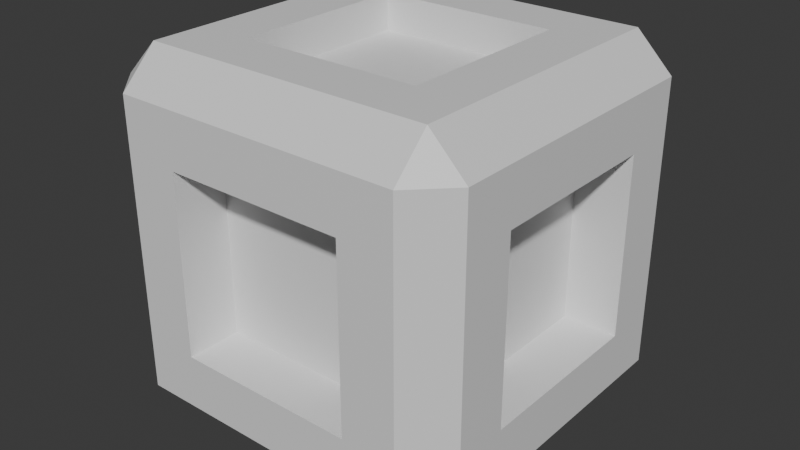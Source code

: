 # Source: rewardCube.blend  (saved by Blender 4.0.36; exported with 4.5.12 LTS)
import bpy
from mathutils import Matrix  # noqa: F401  (used for matrix-valued properties, if any)

bpy.ops.wm.read_factory_settings(use_empty=True)
scene = bpy.context.scene
scene.name = 'Scene'

# ---- collections
col_collection = bpy.data.collections.new('Collection'); scene.collection.children.link(col_collection)
col_backup = bpy.data.collections.new('Backup'); scene.collection.children.link(col_backup)

# ---- materials (node trees are filled in below, after node groups)
mat_material = bpy.data.materials.new('Material')
mat_material.alpha_threshold = 0.0
mat_material.use_transparent_shadow = False
mat_material.roughness = 0.5
mat_material.line_color = (0.0, 0.0, 0.0, 1.0)
mat_material_001 = bpy.data.materials.new('Material.001')
mat_material_001.use_transparent_shadow = False
mat_material_003 = bpy.data.materials.new('Material.003')
mat_material_003.alpha_threshold = 0.0
mat_material_003.use_transparent_shadow = False
mat_material_003.roughness = 0.5
mat_material_003.line_color = (0.0, 0.0, 0.0, 1.0)
mat_material_002 = bpy.data.materials.new('Material.002')
mat_material_002.use_transparent_shadow = False

# ---- material node trees
mat_material.use_nodes = True; mat_material.node_tree.nodes.clear()
_N = mat_material.node_tree.nodes; _L = mat_material.node_tree.links
n0 = _N.new('ShaderNodeOutputMaterial'); n0.name = 'Material Output'; n0.location = (300, 300)
n1 = _N.new('ShaderNodeBsdfPrincipled'); n1.name = 'Principled BSDF'; n1.location = (10, 300)
n1.inputs[3].default_value = 1.45
_L.new(n1.outputs[0], n0.inputs[0])
n0.is_active_output = True
mat_material_001.use_nodes = True; mat_material_001.node_tree.nodes.clear()
_N = mat_material_001.node_tree.nodes; _L = mat_material_001.node_tree.links
n0 = _N.new('ShaderNodeBsdfPrincipled'); n0.name = 'Principled BSDF'; n0.location = (10, 300)
n0.inputs[3].default_value = 1.45
n1 = _N.new('ShaderNodeOutputMaterial'); n1.name = 'Material Output'; n1.location = (300, 300)
_L.new(n0.outputs[0], n1.inputs[0])
n1.is_active_output = True
mat_material_003.use_nodes = True; mat_material_003.node_tree.nodes.clear()
_N = mat_material_003.node_tree.nodes; _L = mat_material_003.node_tree.links
n0 = _N.new('ShaderNodeOutputMaterial'); n0.name = 'Material Output'; n0.location = (300, 300)
n1 = _N.new('ShaderNodeBsdfPrincipled'); n1.name = 'Principled BSDF'; n1.location = (10, 300)
n1.inputs[3].default_value = 1.45
_L.new(n1.outputs[0], n0.inputs[0])
n0.is_active_output = True
mat_material_002.use_nodes = True; mat_material_002.node_tree.nodes.clear()
_N = mat_material_002.node_tree.nodes; _L = mat_material_002.node_tree.links
n0 = _N.new('ShaderNodeBsdfPrincipled'); n0.name = 'Principled BSDF'; n0.location = (10, 300)
n0.inputs[3].default_value = 1.45
n1 = _N.new('ShaderNodeOutputMaterial'); n1.name = 'Material Output'; n1.location = (300, 300)
_L.new(n0.outputs[0], n1.inputs[0])
n1.is_active_output = True

# ---- world
world_world = bpy.data.worlds.new('World'); scene.world = world_world
world_world.use_nodes = True; world_world.node_tree.nodes.clear()
_N = world_world.node_tree.nodes; _L = world_world.node_tree.links
n0 = _N.new('ShaderNodeOutputWorld'); n0.name = 'World Output'; n0.location = (300, 300)
n1 = _N.new('ShaderNodeBackground'); n1.name = 'Background'; n1.location = (10, 300)
n1.inputs[0].default_value = (0.05088, 0.05088, 0.05088, 1.0)
_L.new(n1.outputs[0], n0.inputs[0])
n0.is_active_output = True
world_world.color = (0.05088, 0.05088, 0.05088)
world_world.use_sun_shadow = False
world_world.sun_shadow_jitter_overblur = 0.0

# ---- meshes
me_cube = bpy.data.meshes.new('Cube')
me_cube.from_pydata([(1.0, -0.5, 0.0), (0.5, -1.0, 0.5), (0.5, 0.0, 1.0), (0.5, -1.0, 0.0), (0.5, -0.5, 1.0), (1.0, 0.0, 0.5), (1.0, -0.5, 0.5), (0.0, -0.5, 1.0), (0.0, -1.0, 0.5), (0.8, -0.8, 1.0), (0.8, -1.0, 0.8), (1.0, -0.8, 0.8), (0.8, -1.0, 0.5), (1.0, -0.8, 0.5), (0.0, -1.0, 0.8), (0.0, -0.8, 1.0), (1.0, -0.8, 0.0), (0.8, -1.0, 0.0), (0.5, -1.0, 0.8), (0.5, -0.8, 1.0), (0.8, 0.0, 1.0), (1.0, 0.0, 0.8), (1.0, -0.5, 0.8), (0.8, -0.5, 1.0), (0.7, 0.0, 0.0), (0.7, -0.5, 0.0), (0.7, -0.5, 0.5), (0.7, 0.0, 0.5), (0.0, -0.7, 0.5), (0.0, -0.7, 0.0), (0.5, -0.7, 0.0), (0.5, -0.7, 0.5), (0.5, 0.0, 0.8), (0.5, -0.5, 0.8), (0.0, 0.0, 0.8), (0.0, -0.5, 0.8), (-1.0, -0.5, 0.0), (-0.5, -1.0, 0.5), (-0.5, 0.0, 1.0), (-0.5, -1.0, 0.0), (-0.5, -0.5, 1.0), (-1.0, 0.0, 0.5), (-1.0, -0.5, 0.5), (-0.8, -0.8, 1.0), (-0.8, -1.0, 0.8), (-1.0, -0.8, 0.8), (-0.8, -1.0, 0.5), (-1.0, -0.8, 0.5), (-1.0, -0.8, 0.0), (-0.8, -1.0, 0.0), (-0.5, -1.0, 0.8), (-0.5, -0.8, 1.0), (-0.8, 0.0, 1.0), (-1.0, 0.0, 0.8), (-1.0, -0.5, 0.8), (-0.8, -0.5, 1.0), (-0.7, 0.0, 0.0), (-0.7, -0.5, 0.0), (-0.7, -0.5, 0.5), (-0.7, 0.0, 0.5), (-0.5, -0.7, 0.0), (-0.5, -0.7, 0.5), (-0.5, 0.0, 0.8), (-0.5, -0.5, 0.8), (1.0, 0.5, 0.0), (0.5, 1.0, 0.5), (0.5, 1.0, 0.0), (0.5, 0.5, 1.0), (1.0, 0.5, 0.5), (0.0, 0.5, 1.0), (0.0, 1.0, 0.5), (0.8, 0.8, 1.0), (0.8, 1.0, 0.8), (1.0, 0.8, 0.8), (0.8, 1.0, 0.5), (1.0, 0.8, 0.5), (0.0, 1.0, 0.8), (0.0, 0.8, 1.0), (1.0, 0.8, 0.0), (0.8, 1.0, 0.0), (0.5, 1.0, 0.8), (0.5, 0.8, 1.0), (1.0, 0.5, 0.8), (0.8, 0.5, 1.0), (0.7, 0.5, 0.0), (0.7, 0.5, 0.5), (0.0, 0.7, 0.5), (0.0, 0.7, 0.0), (0.5, 0.7, 0.0), (0.5, 0.7, 0.5), (0.5, 0.5, 0.8), (0.0, 0.5, 0.8), (-1.0, 0.5, 0.0), (-0.5, 1.0, 0.5), (-0.5, 1.0, 0.0), (-0.5, 0.5, 1.0), (-1.0, 0.5, 0.5), (-0.8, 0.8, 1.0), (-0.8, 1.0, 0.8), (-1.0, 0.8, 0.8), (-0.8, 1.0, 0.5), (-1.0, 0.8, 0.5), (-1.0, 0.8, 0.0), (-0.8, 1.0, 0.0), (-0.5, 1.0, 0.8), (-0.5, 0.8, 1.0), (-1.0, 0.5, 0.8), (-0.8, 0.5, 1.0), (-0.7, 0.5, 0.0), (-0.7, 0.5, 0.5), (-0.5, 0.7, 0.0), (-0.5, 0.7, 0.5), (-0.5, 0.5, 0.8), (0.5, -1.0, -0.5), (0.5, 0.0, -1.0), (0.5, -0.5, -1.0), (1.0, 0.0, -0.5), (1.0, -0.5, -0.5), (0.0, -0.5, -1.0), (0.0, -1.0, -0.5), (0.8, -0.8, -1.0), (0.8, -1.0, -0.8), (1.0, -0.8, -0.8), (0.8, -1.0, -0.5), (1.0, -0.8, -0.5), (0.0, -1.0, -0.8), (0.0, -0.8, -1.0), (0.5, -1.0, -0.8), (0.5, -0.8, -1.0), (0.8, 0.0, -1.0), (1.0, 0.0, -0.8), (1.0, -0.5, -0.8), (0.8, -0.5, -1.0), (0.7, -0.5, -0.5), (0.7, 0.0, -0.5), (0.0, -0.7, -0.5), (0.5, -0.7, -0.5), (0.5, 0.0, -0.8), (0.5, -0.5, -0.8), (0.0, 0.0, -0.8), (0.0, -0.5, -0.8), (-0.5, -1.0, -0.5), (-0.5, 0.0, -1.0), (-0.5, -0.5, -1.0), (-1.0, 0.0, -0.5), (-1.0, -0.5, -0.5), (-0.8, -0.8, -1.0), (-0.8, -1.0, -0.8), (-1.0, -0.8, -0.8), (-0.8, -1.0, -0.5), (-1.0, -0.8, -0.5), (-0.5, -1.0, -0.8), (-0.5, -0.8, -1.0), (-0.8, 0.0, -1.0), (-1.0, 0.0, -0.8), (-1.0, -0.5, -0.8), (-0.8, -0.5, -1.0), (-0.7, -0.5, -0.5), (-0.7, 0.0, -0.5), (-0.5, -0.7, -0.5), (-0.5, 0.0, -0.8), (-0.5, -0.5, -0.8), (0.5, 1.0, -0.5), (0.5, 0.5, -1.0), (1.0, 0.5, -0.5), (0.0, 0.5, -1.0), (0.0, 1.0, -0.5), (0.8, 0.8, -1.0), (0.8, 1.0, -0.8), (1.0, 0.8, -0.8), (0.8, 1.0, -0.5), (1.0, 0.8, -0.5), (0.0, 1.0, -0.8), (0.0, 0.8, -1.0), (0.5, 1.0, -0.8), (0.5, 0.8, -1.0), (1.0, 0.5, -0.8), (0.8, 0.5, -1.0), (0.7, 0.5, -0.5), (0.0, 0.7, -0.5), (0.5, 0.7, -0.5), (0.5, 0.5, -0.8), (0.0, 0.5, -0.8), (-0.5, 1.0, -0.5), (-0.5, 0.5, -1.0), (-1.0, 0.5, -0.5), (-0.8, 0.8, -1.0), (-0.8, 1.0, -0.8), (-1.0, 0.8, -0.8), (-0.8, 1.0, -0.5), (-1.0, 0.8, -0.5), (-0.5, 1.0, -0.8), (-0.5, 0.8, -1.0), (-1.0, 0.5, -0.8), (-0.8, 0.5, -1.0), (-0.7, 0.5, -0.5), (-0.5, 0.7, -0.5), (-0.5, 0.5, -0.8)], [], [(17, 12, 1, 3), (7, 4, 33, 35), (12, 10, 18, 1), (1, 18, 14, 8), (4, 7, 15, 19), (5, 21, 22, 6), (20, 2, 4, 23), (1, 8, 28, 31), (0, 6, 13, 16), (23, 4, 19, 9), (9, 10, 11), (23, 9, 11, 22), (10, 12, 13, 11), (19, 15, 14, 18), (12, 17, 16, 13), (9, 19, 18, 10), (20, 23, 22, 21), (6, 22, 11, 13), (24, 27, 26, 25), (5, 6, 26, 27), (6, 0, 25, 26), (30, 31, 28, 29), (3, 1, 31, 30), (32, 34, 35, 33), (4, 2, 32, 33), (49, 39, 37, 46), (7, 35, 63, 40), (46, 37, 50, 44), (37, 8, 14, 50), (40, 51, 15, 7), (41, 42, 54, 53), (52, 55, 40, 38), (37, 61, 28, 8), (36, 48, 47, 42), (55, 43, 51, 40), (43, 45, 44), (55, 54, 45, 43), (44, 45, 47, 46), (51, 50, 14, 15), (46, 47, 48, 49), (43, 44, 50, 51), (52, 53, 54, 55), (42, 47, 45, 54), (56, 57, 58, 59), (41, 59, 58, 42), (42, 58, 57, 36), (60, 29, 28, 61), (39, 60, 61, 37), (62, 63, 35, 34), (40, 63, 62, 38), (79, 66, 65, 74), (69, 91, 90, 67), (74, 65, 80, 72), (65, 70, 76, 80), (67, 81, 77, 69), (5, 68, 82, 21), (20, 83, 67, 2), (65, 89, 86, 70), (64, 78, 75, 68), (83, 71, 81, 67), (71, 73, 72), (83, 82, 73, 71), (72, 73, 75, 74), (81, 80, 76, 77), (74, 75, 78, 79), (71, 72, 80, 81), (20, 21, 82, 83), (68, 75, 73, 82), (24, 84, 85, 27), (5, 27, 85, 68), (68, 85, 84, 64), (88, 87, 86, 89), (66, 88, 89, 65), (32, 90, 91, 34), (67, 90, 32, 2), (103, 100, 93, 94), (69, 95, 112, 91), (100, 98, 104, 93), (93, 104, 76, 70), (95, 69, 77, 105), (41, 53, 106, 96), (52, 38, 95, 107), (93, 70, 86, 111), (92, 96, 101, 102), (107, 95, 105, 97), (97, 98, 99), (107, 97, 99, 106), (98, 100, 101, 99), (105, 77, 76, 104), (100, 103, 102, 101), (97, 105, 104, 98), (52, 107, 106, 53), (96, 106, 99, 101), (56, 59, 109, 108), (41, 96, 109, 59), (96, 92, 108, 109), (110, 111, 86, 87), (94, 93, 111, 110), (62, 34, 91, 112), (95, 38, 62, 112), (17, 3, 113, 123), (118, 140, 138, 115), (123, 113, 127, 121), (113, 119, 125, 127), (115, 128, 126, 118), (116, 117, 131, 130), (129, 132, 115, 114), (113, 136, 135, 119), (0, 16, 124, 117), (132, 120, 128, 115), (120, 122, 121), (132, 131, 122, 120), (121, 122, 124, 123), (128, 127, 125, 126), (123, 124, 16, 17), (120, 121, 127, 128), (129, 130, 131, 132), (117, 124, 122, 131), (24, 25, 133, 134), (116, 134, 133, 117), (117, 133, 25, 0), (30, 29, 135, 136), (3, 30, 136, 113), (137, 138, 140, 139), (115, 138, 137, 114), (49, 149, 141, 39), (118, 143, 161, 140), (149, 147, 151, 141), (141, 151, 125, 119), (143, 118, 126, 152), (144, 154, 155, 145), (153, 142, 143, 156), (141, 119, 135, 159), (36, 145, 150, 48), (156, 143, 152, 146), (146, 147, 148), (156, 146, 148, 155), (147, 149, 150, 148), (152, 126, 125, 151), (149, 49, 48, 150), (146, 152, 151, 147), (153, 156, 155, 154), (145, 155, 148, 150), (56, 158, 157, 57), (144, 145, 157, 158), (145, 36, 57, 157), (60, 159, 135, 29), (39, 141, 159, 60), (160, 139, 140, 161), (143, 142, 160, 161), (79, 170, 162, 66), (165, 163, 181, 182), (170, 168, 174, 162), (162, 174, 172, 166), (163, 165, 173, 175), (116, 130, 176, 164), (129, 114, 163, 177), (162, 166, 179, 180), (64, 164, 171, 78), (177, 163, 175, 167), (167, 168, 169), (177, 167, 169, 176), (168, 170, 171, 169), (175, 173, 172, 174), (170, 79, 78, 171), (167, 175, 174, 168), (129, 177, 176, 130), (164, 176, 169, 171), (24, 134, 178, 84), (116, 164, 178, 134), (164, 64, 84, 178), (88, 180, 179, 87), (66, 162, 180, 88), (137, 139, 182, 181), (163, 114, 137, 181), (103, 94, 183, 189), (165, 182, 197, 184), (189, 183, 191, 187), (183, 166, 172, 191), (184, 192, 173, 165), (144, 185, 193, 154), (153, 194, 184, 142), (183, 196, 179, 166), (92, 102, 190, 185), (194, 186, 192, 184), (186, 188, 187), (194, 193, 188, 186), (187, 188, 190, 189), (192, 191, 172, 173), (189, 190, 102, 103), (186, 187, 191, 192), (153, 154, 193, 194), (185, 190, 188, 193), (56, 108, 195, 158), (144, 158, 195, 185), (185, 195, 108, 92), (110, 87, 179, 196), (94, 110, 196, 183), (160, 197, 182, 139), (184, 197, 160, 142)])
me_cube.polygons.foreach_set('material_index', [0, 0, 0, 0, 0, 0, 0, 0, 0, 0, 0, 0, 0, 0, 0, 0, 0, 0, 1, 0, 0, 1, 0, 1, 0, 0, 0, 0, 0, 0, 0, 0, 0, 0, 0, 0, 0, 0, 0, 0, 0, 0, 0, 1, 0, 0, 1, 0, 1, 0, 0, 0, 0, 0, 0, 0, 0, 0, 0, 0, 0, 0, 0, 0, 0, 0, 0, 0, 1, 0, 0, 1, 0, 1, 0, 0, 0, 0, 0, 0, 0, 0, 0, 0, 0, 0, 0, 0, 0, 0, 0, 0, 0, 1, 0, 0, 1, 0, 1, 0, 0, 0, 0, 0, 0, 0, 0, 0, 0, 0, 0, 0, 0, 0, 0, 0, 0, 0, 1, 0, 0, 1, 0, 1, 0, 0, 0, 0, 0, 0, 0, 0, 0, 0, 0, 0, 0, 0, 0, 0, 0, 0, 0, 1, 0, 0, 1, 0, 1, 0, 0, 0, 0, 0, 0, 0, 0, 0, 0, 0, 0, 0, 0, 0, 0, 0, 0, 0, 1, 0, 0, 1, 0, 1, 0, 0, 0, 0, 0, 0, 0, 0, 0, 0, 0, 0, 0, 0, 0, 0, 0, 0, 0, 1, 0, 0, 1, 0, 1, 0])
_uv = me_cube.uv_layers.new(name='UVMap')
_uv.uv.foreach_set('vector', [0.8186, 0.5147, 0.8178, 0.5865, 0.7749, 0.5857, 0.7758, 0.5145, 0.3024, 0.7414, 0.395, 0.7417, 0.3796, 0.7705, 0.3107, 0.7726, 0.8178, 0.5865, 0.817, 0.6296, 0.7739, 0.6286, 0.7749, 0.5857, 0.7749, 0.5857, 0.7739, 0.6286, 0.7027, 0.6264, 0.7042, 0.5841, 0.3658, 0.07164, 0.3065, 0.1306, 0.2708, 0.09534, 0.3303, 0.0359, 0.7032, 0.2608, 0.7062, 0.3022, 0.6322, 0.3088, 0.6273, 0.261, 0.4607, 0.09611, 0.4247, 0.1313, 0.3658, 0.07164, 0.4016, 0.03618, 0.22, 0.927, 0.1391, 0.9886, 0.1252, 0.9292, 0.1763, 0.9067, 0.5985, 0.1791, 0.6273, 0.261, 0.5763, 0.2682, 0.555, 0.1825, 0.4016, 0.03618, 0.3658, 0.07164, 0.3303, 0.0359, 0.3661, 0.0003395, 0.8391, 0.6507, 0.8193, 0.6166, 0.8588, 0.6166, 0.6369, 0.352, 0.5911, 0.3585, 0.5847, 0.3157, 0.6322, 0.3088, 0.8193, 0.6166, 0.8193, 0.5747, 0.8588, 0.5747, 0.8588, 0.6166, 0.7728, 0.6691, 0.7009, 0.6669, 0.7027, 0.6264, 0.7739, 0.6286, 0.8193, 0.5747, 0.8193, 0.5049, 0.8588, 0.5049, 0.8588, 0.5747, 0.8159, 0.6702, 0.7728, 0.6691, 0.7739, 0.6286, 0.817, 0.6296, 0.7097, 0.3444, 0.6369, 0.352, 0.6322, 0.3088, 0.7062, 0.3022, 0.6273, 0.261, 0.6322, 0.3088, 0.5847, 0.3157, 0.5763, 0.2682, 0.8349, 0.9188, 0.8349, 0.9886, 0.7651, 0.9886, 0.7651, 0.9188, 0.7032, 0.2608, 0.6273, 0.261, 0.6559, 0.224, 0.7009, 0.2232, 0.6273, 0.261, 0.5985, 0.1791, 0.6444, 0.1755, 0.6559, 0.224, 0.1763, 0.8495, 0.1763, 0.9067, 0.1252, 0.9292, 0.1102, 0.865, 0.22, 0.8393, 0.22, 0.927, 0.1763, 0.9067, 0.1763, 0.8495, 0.9292, 0.4993, 0.8595, 0.4993, 0.8595, 0.4296, 0.9292, 0.4296, 0.395, 0.7417, 0.4239, 0.8189, 0.3899, 0.8252, 0.3796, 0.7705, 0.594, 0.5134, 0.6354, 0.5137, 0.6348, 0.5819, 0.5941, 0.5814, 0.3024, 0.7414, 0.3107, 0.7726, 0.2537, 0.8061, 0.2268, 0.7873, 0.5941, 0.5814, 0.6348, 0.5819, 0.6333, 0.6227, 0.5958, 0.6193, 0.6348, 0.5819, 0.7042, 0.5841, 0.7027, 0.6264, 0.6333, 0.6227, 0.2484, 0.1899, 0.2122, 0.1554, 0.2708, 0.09534, 0.3065, 0.1306, 0.2132, 0.3455, 0.1531, 0.2973, 0.1839, 0.2601, 0.2429, 0.3117, 0.2732, 0.2807, 0.2146, 0.2258, 0.2484, 0.1899, 0.3071, 0.2466, 0.03923, 0.9692, 0.06937, 0.9317, 0.1252, 0.9292, 0.1391, 0.9886, 0.1072, 0.3622, 0.0641, 0.3367, 0.1139, 0.267, 0.1531, 0.2973, 0.2146, 0.2258, 0.1777, 0.1922, 0.2122, 0.1554, 0.2484, 0.1899, 0.5863, 0.6549, 0.559, 0.6246, 0.5958, 0.6193, 0.2146, 0.2258, 0.1839, 0.2601, 0.1462, 0.228, 0.1777, 0.1922, 0.5958, 0.6193, 0.559, 0.6246, 0.5558, 0.5832, 0.5941, 0.5814, 0.6289, 0.6623, 0.6333, 0.6227, 0.7027, 0.6264, 0.7009, 0.6669, 0.5941, 0.5814, 0.5558, 0.5832, 0.555, 0.5132, 0.594, 0.5134, 0.5863, 0.6549, 0.5958, 0.6193, 0.6333, 0.6227, 0.6289, 0.6623, 0.2732, 0.2807, 0.2429, 0.3117, 0.1839, 0.2601, 0.2146, 0.2258, 0.1531, 0.2973, 0.1139, 0.267, 0.1462, 0.228, 0.1839, 0.2601, 0.9451, 0.2117, 0.9451, 0.2814, 0.8753, 0.2814, 0.8753, 0.2117, 0.7644, 0.7871, 0.7197, 0.7905, 0.7162, 0.7402, 0.7536, 0.7077, 0.7536, 0.7077, 0.7162, 0.7402, 0.6537, 0.738, 0.6445, 0.6709, 0.044, 0.8805, 0.1102, 0.865, 0.1252, 0.9292, 0.06937, 0.9317, 0.0003395, 0.8907, 0.044, 0.8805, 0.06937, 0.9317, 0.03923, 0.9692, 0.9292, 0.5698, 0.8595, 0.5698, 0.8595, 0.5, 0.9292, 0.5, 0.2268, 0.7873, 0.2537, 0.8061, 0.259, 0.8648, 0.2207, 0.8758, 0.3982, 0.6772, 0.3749, 0.6341, 0.4434, 0.5902, 0.4717, 0.6325, 0.3547, 0.9438, 0.3442, 0.9154, 0.399, 0.8808, 0.4239, 0.8971, 0.4717, 0.6325, 0.4434, 0.5902, 0.4843, 0.5606, 0.5147, 0.6025, 0.4434, 0.5902, 0.3969, 0.5261, 0.4324, 0.4953, 0.4843, 0.5606, 0.4831, 0.1915, 0.518, 0.2278, 0.4572, 0.2858, 0.4229, 0.2494, 0.7032, 0.2608, 0.776, 0.2516, 0.779, 0.297, 0.7062, 0.3022, 0.4607, 0.09611, 0.5193, 0.1564, 0.4831, 0.1915, 0.4247, 0.1313, 0.804, 0.8988, 0.8341, 0.8613, 0.8899, 0.8587, 0.9038, 0.9182, 0.7879, 0.1698, 0.8268, 0.1669, 0.825, 0.2488, 0.776, 0.2516, 0.5193, 0.1564, 0.5543, 0.1928, 0.518, 0.2278, 0.4831, 0.1915, 0.8312, 0.3355, 0.8239, 0.2936, 0.8659, 0.303, 0.7834, 0.3399, 0.779, 0.297, 0.8239, 0.2936, 0.8312, 0.3355, 0.8659, 0.303, 0.8239, 0.2936, 0.825, 0.2488, 0.8729, 0.2517, 0.5231, 0.531, 0.4843, 0.5606, 0.4324, 0.4953, 0.4687, 0.4625, 0.8729, 0.2517, 0.825, 0.2488, 0.8268, 0.1669, 0.8746, 0.1634, 0.5543, 0.573, 0.5147, 0.6025, 0.4843, 0.5606, 0.5231, 0.531, 0.7097, 0.3444, 0.7062, 0.3022, 0.779, 0.297, 0.7834, 0.3399, 0.776, 0.2516, 0.825, 0.2488, 0.8239, 0.2936, 0.779, 0.297, 0.8753, 0.2821, 0.9451, 0.2821, 0.9451, 0.3519, 0.8753, 0.3519, 0.7032, 0.2608, 0.7009, 0.2232, 0.7449, 0.2214, 0.776, 0.2516, 0.776, 0.2516, 0.7449, 0.2214, 0.7447, 0.1734, 0.7879, 0.1698, 0.8088, 0.81, 0.8749, 0.7945, 0.8899, 0.8587, 0.8341, 0.8613, 0.7651, 0.8202, 0.8088, 0.81, 0.8341, 0.8613, 0.804, 0.8988, 0.9451, 0.211, 0.8753, 0.211, 0.8753, 0.1412, 0.9451, 0.1412, 0.4239, 0.8971, 0.399, 0.8808, 0.3899, 0.8252, 0.4239, 0.8189, 0.2745, 0.4867, 0.3183, 0.4437, 0.3471, 0.4713, 0.2989, 0.5145, 0.3547, 0.9438, 0.271, 0.9534, 0.2839, 0.9228, 0.3442, 0.9154, 0.3183, 0.4437, 0.344, 0.4162, 0.3767, 0.4397, 0.3471, 0.4713, 0.3471, 0.4713, 0.3767, 0.4397, 0.4324, 0.4953, 0.3969, 0.5261, 0.3628, 0.3055, 0.4229, 0.2494, 0.4572, 0.2858, 0.3957, 0.3427, 0.2132, 0.3455, 0.2429, 0.3117, 0.2947, 0.3634, 0.2655, 0.3919, 0.2732, 0.2807, 0.3071, 0.2466, 0.3628, 0.3055, 0.3269, 0.3369, 0.9847, 0.8565, 0.9038, 0.9182, 0.8899, 0.8587, 0.9411, 0.8363, 0.2232, 0.44, 0.2655, 0.3919, 0.2927, 0.4189, 0.2506, 0.4632, 0.3269, 0.3369, 0.3628, 0.3055, 0.3957, 0.3427, 0.3572, 0.3756, 0.3572, 0.3756, 0.344, 0.4162, 0.319, 0.3943, 0.3269, 0.3369, 0.3572, 0.3756, 0.319, 0.3943, 0.2947, 0.3634, 0.344, 0.4162, 0.3183, 0.4437, 0.2927, 0.4189, 0.319, 0.3943, 0.4044, 0.4014, 0.4687, 0.4625, 0.4324, 0.4953, 0.3767, 0.4397, 0.3183, 0.4437, 0.2745, 0.4867, 0.2506, 0.4632, 0.2927, 0.4189, 0.3572, 0.3756, 0.4044, 0.4014, 0.3767, 0.4397, 0.344, 0.4162, 0.2732, 0.2807, 0.3269, 0.3369, 0.2947, 0.3634, 0.2429, 0.3117, 0.2655, 0.3919, 0.2947, 0.3634, 0.319, 0.3943, 0.2927, 0.4189, 0.8355, 0.9886, 0.8355, 0.9188, 0.9053, 0.9188, 0.9053, 0.9886, 0.7644, 0.7871, 0.7644, 0.8651, 0.7221, 0.8419, 0.7197, 0.7905, 0.7644, 0.8651, 0.6749, 0.9304, 0.6658, 0.8634, 0.7221, 0.8419, 0.9411, 0.7791, 0.9411, 0.8363, 0.8899, 0.8587, 0.8749, 0.7945, 0.9847, 0.7688, 0.9847, 0.8565, 0.9411, 0.8363, 0.9411, 0.7791, 0.4246, 0.8118, 0.4944, 0.8118, 0.4944, 0.8816, 0.4246, 0.8816, 0.271, 0.9534, 0.2207, 0.8758, 0.259, 0.8648, 0.2839, 0.9228, 0.8186, 0.5147, 0.7758, 0.5145, 0.7757, 0.4432, 0.8186, 0.443, 0.04217, 0.624, 0.06309, 0.6241, 0.06427, 0.6693, 0.04362, 0.6856, 0.8186, 0.443, 0.7757, 0.4432, 0.7752, 0.4003, 0.8183, 0.3998, 0.7757, 0.4432, 0.705, 0.444, 0.704, 0.4017, 0.7752, 0.4003, 0.04362, 0.6856, 0.004347, 0.686, 0.003117, 0.6244, 0.04217, 0.624, 0.6885, 0.08737, 0.6135, 0.09274, 0.6135, 0.04564, 0.6879, 0.04577, 0.1038, 0.7404, 0.03643, 0.7257, 0.04362, 0.6856, 0.1071, 0.7007, 0.1811, 0.7607, 0.1509, 0.7982, 0.09515, 0.8008, 0.08124, 0.7414, 0.5985, 0.1791, 0.555, 0.1825, 0.5623, 0.09252, 0.6135, 0.09274, 0.03643, 0.7257, 0.001482, 0.7216, 0.004347, 0.686, 0.04362, 0.6856, 0.8391, 0.3591, 0.8588, 0.3933, 0.8193, 0.3933, 0.6141, 0.002254, 0.6135, 0.04564, 0.5654, 0.0439, 0.5674, 0.0003395, 0.8193, 0.3933, 0.8588, 0.3933, 0.8588, 0.4352, 0.8193, 0.4352, 0.7746, 0.3598, 0.7752, 0.4003, 0.704, 0.4017, 0.7026, 0.3611, 0.8193, 0.4352, 0.8588, 0.4352, 0.8588, 0.5049, 0.8193, 0.5049, 0.8177, 0.3591, 0.8183, 0.3998, 0.7752, 0.4003, 0.7746, 0.3598, 0.6875, 0.003451, 0.6879, 0.04577, 0.6135, 0.04564, 0.6141, 0.002254, 0.6135, 0.09274, 0.5623, 0.09252, 0.5654, 0.0439, 0.6135, 0.04564, 0.4944, 0.8822, 0.4944, 0.952, 0.4246, 0.952, 0.4246, 0.8822, 0.6885, 0.08737, 0.6892, 0.1251, 0.6452, 0.1255, 0.6135, 0.09274, 0.6135, 0.09274, 0.6452, 0.1255, 0.6444, 0.1755, 0.5985, 0.1791, 0.1763, 0.8495, 0.1102, 0.865, 0.09515, 0.8008, 0.1509, 0.7982, 0.22, 0.8393, 0.1763, 0.8495, 0.1509, 0.7982, 0.1811, 0.7607, 0.8753, 0.07078, 0.9451, 0.07078, 0.9451, 0.1405, 0.8753, 0.1405, 0.04362, 0.6856, 0.06427, 0.6693, 0.1091, 0.6738, 0.1071, 0.7007, 0.594, 0.5134, 0.5949, 0.4454, 0.6356, 0.4454, 0.6354, 0.5137, 0.04217, 0.624, 0.04349, 0.5615, 0.06298, 0.5808, 0.06309, 0.6241, 0.5949, 0.4454, 0.597, 0.4075, 0.6345, 0.4046, 0.6356, 0.4454, 0.6356, 0.4454, 0.6345, 0.4046, 0.704, 0.4017, 0.705, 0.444, 0.04349, 0.5615, 0.04217, 0.624, 0.003117, 0.6244, 0.0003395, 0.5562, 0.1374, 0.4592, 0.1229, 0.4934, 0.05733, 0.4751, 0.07195, 0.4323, 0.1146, 0.5258, 0.1088, 0.5574, 0.04349, 0.5615, 0.04753, 0.5161, 0.0003395, 0.803, 0.08124, 0.7414, 0.09515, 0.8008, 0.04399, 0.8232, 0.1072, 0.3622, 0.07195, 0.4323, 0.02676, 0.4149, 0.0641, 0.3367, 0.04753, 0.5161, 0.04349, 0.5615, 0.0003395, 0.5562, 0.003172, 0.5089, 0.5879, 0.3719, 0.597, 0.4075, 0.5603, 0.4019, 0.04753, 0.5161, 0.003172, 0.5089, 0.01225, 0.4634, 0.05733, 0.4751, 0.597, 0.4075, 0.5949, 0.4454, 0.5566, 0.4433, 0.5603, 0.4019, 0.6306, 0.365, 0.7026, 0.3611, 0.704, 0.4017, 0.6345, 0.4046, 0.5949, 0.4454, 0.594, 0.5134, 0.555, 0.5132, 0.5566, 0.4433, 0.5879, 0.3719, 0.6306, 0.365, 0.6345, 0.4046, 0.597, 0.4075, 0.1146, 0.5258, 0.04753, 0.5161, 0.05733, 0.4751, 0.1229, 0.4934, 0.07195, 0.4323, 0.05733, 0.4751, 0.01225, 0.4634, 0.02676, 0.4149, 0.9757, 0.9188, 0.9757, 0.9886, 0.906, 0.9886, 0.906, 0.9188, 0.555, 0.8142, 0.555, 0.7362, 0.5973, 0.7594, 0.5997, 0.8109, 0.555, 0.7362, 0.6445, 0.6709, 0.6537, 0.738, 0.5973, 0.7594, 0.044, 0.8805, 0.04399, 0.8232, 0.09515, 0.8008, 0.1102, 0.865, 0.0003395, 0.8907, 0.0003395, 0.803, 0.04399, 0.8232, 0.044, 0.8805, 0.9292, 0.4289, 0.8595, 0.4289, 0.8595, 0.3591, 0.9292, 0.3591, 0.04349, 0.5615, 0.1088, 0.5574, 0.1064, 0.5813, 0.06298, 0.5808, 0.3982, 0.6772, 0.3215, 0.7129, 0.3042, 0.6677, 0.3749, 0.6341, 0.1756, 0.6295, 0.1743, 0.6949, 0.1529, 0.6772, 0.1583, 0.6309, 0.3215, 0.7129, 0.2733, 0.7286, 0.261, 0.6823, 0.3042, 0.6677, 0.3042, 0.6677, 0.261, 0.6823, 0.2424, 0.6155, 0.2787, 0.6025, 0.1743, 0.6949, 0.1756, 0.6295, 0.2095, 0.6244, 0.2198, 0.6916, 0.6885, 0.08737, 0.6879, 0.04577, 0.7609, 0.04436, 0.7628, 0.09093, 0.1038, 0.7404, 0.1071, 0.7007, 0.1743, 0.6949, 0.18, 0.7407, 0.7651, 0.7325, 0.846, 0.6709, 0.8599, 0.7304, 0.8088, 0.7528, 0.7879, 0.1698, 0.7628, 0.09093, 0.8127, 0.08688, 0.8268, 0.1669, 0.18, 0.7407, 0.1743, 0.6949, 0.2198, 0.6916, 0.2267, 0.7367, 0.8082, 0.0003395, 0.8461, 0.02798, 0.8059, 0.04246, 0.7608, 0.001262, 0.8082, 0.0003395, 0.8059, 0.04246, 0.7609, 0.04436, 0.8461, 0.02798, 0.8596, 0.07736, 0.8127, 0.08688, 0.8059, 0.04246, 0.2198, 0.6916, 0.2095, 0.6244, 0.2424, 0.6155, 0.261, 0.6823, 0.8596, 0.07736, 0.8746, 0.1634, 0.8268, 0.1669, 0.8127, 0.08688, 0.2267, 0.7367, 0.2198, 0.6916, 0.261, 0.6823, 0.2733, 0.7286, 0.6875, 0.003451, 0.7608, 0.001262, 0.7609, 0.04436, 0.6879, 0.04577, 0.7628, 0.09093, 0.7609, 0.04436, 0.8059, 0.04246, 0.8127, 0.08688, 0.9299, 0.4289, 0.9299, 0.3591, 0.9997, 0.3591, 0.9997, 0.4289, 0.6885, 0.08737, 0.7628, 0.09093, 0.734, 0.1257, 0.6892, 0.1251, 0.7628, 0.09093, 0.7879, 0.1698, 0.7447, 0.1734, 0.734, 0.1257, 0.8088, 0.81, 0.8088, 0.7528, 0.8599, 0.7304, 0.8749, 0.7945, 0.7651, 0.8202, 0.7651, 0.7325, 0.8088, 0.7528, 0.8088, 0.81, 0.8595, 0.5705, 0.9292, 0.5705, 0.9292, 0.6402, 0.8595, 0.6402, 0.1743, 0.6949, 0.1071, 0.7007, 0.1091, 0.6738, 0.1529, 0.6772, 0.2745, 0.4867, 0.2989, 0.5145, 0.2516, 0.5488, 0.2343, 0.5231, 0.1756, 0.6295, 0.1583, 0.6309, 0.1472, 0.5894, 0.1632, 0.5745, 0.2343, 0.5231, 0.2516, 0.5488, 0.2237, 0.563, 0.2139, 0.5397, 0.2516, 0.5488, 0.2787, 0.6025, 0.2424, 0.6155, 0.2237, 0.563, 0.1632, 0.5745, 0.1968, 0.5703, 0.2095, 0.6244, 0.1756, 0.6295, 0.1374, 0.4592, 0.1897, 0.4864, 0.1755, 0.5134, 0.1229, 0.4934, 0.1146, 0.5258, 0.1678, 0.5404, 0.1632, 0.5745, 0.1088, 0.5574, 0.9459, 0.6903, 0.9157, 0.7278, 0.8599, 0.7304, 0.846, 0.6709, 0.2232, 0.44, 0.2506, 0.4632, 0.2149, 0.5037, 0.1897, 0.4864, 0.1678, 0.5404, 0.1929, 0.5443, 0.1968, 0.5703, 0.1632, 0.5745, 0.1929, 0.5443, 0.1998, 0.5242, 0.2139, 0.5397, 0.1678, 0.5404, 0.1755, 0.5134, 0.1998, 0.5242, 0.1929, 0.5443, 0.2139, 0.5397, 0.1998, 0.5242, 0.2149, 0.5037, 0.2343, 0.5231, 0.1968, 0.5703, 0.2237, 0.563, 0.2424, 0.6155, 0.2095, 0.6244, 0.2343, 0.5231, 0.2149, 0.5037, 0.2506, 0.4632, 0.2745, 0.4867, 0.1929, 0.5443, 0.2139, 0.5397, 0.2237, 0.563, 0.1968, 0.5703, 0.1146, 0.5258, 0.1229, 0.4934, 0.1755, 0.5134, 0.1678, 0.5404, 0.1897, 0.4864, 0.2149, 0.5037, 0.1998, 0.5242, 0.1755, 0.5134, 0.4944, 0.8111, 0.4246, 0.8111, 0.4246, 0.7414, 0.4944, 0.7414, 0.555, 0.8142, 0.5997, 0.8109, 0.6033, 0.8612, 0.5659, 0.8936, 0.5659, 0.8936, 0.6033, 0.8612, 0.6658, 0.8634, 0.6749, 0.9304, 0.9411, 0.7791, 0.8749, 0.7945, 0.8599, 0.7304, 0.9157, 0.7278, 0.9847, 0.7688, 0.9411, 0.7791, 0.9157, 0.7278, 0.9459, 0.6903, 0.9451, 0.0701, 0.8753, 0.0701, 0.8753, 0.0003395, 0.9451, 0.0003395, 0.1632, 0.5745, 0.1472, 0.5894, 0.1064, 0.5813, 0.1088, 0.5574])
me_cube.materials.append(mat_material)
me_cube.materials.append(mat_material_001)
me_cube.use_mirror_vertex_groups = False
me_cube.update()
me_cube_001 = bpy.data.meshes.new('Cube.001')
me_cube_001.from_pydata([(1.0, -0.5, 0.0), (0.5, -1.0, 0.5), (0.5, 0.0, 1.0), (0.5, -1.0, 0.0), (0.5, -0.5, 1.0), (1.0, 0.0, 0.5), (1.0, -0.5, 0.5), (0.0, -0.5, 1.0), (0.0, -1.0, 0.5), (0.8, -0.8, 1.0), (0.8, -1.0, 0.8), (1.0, -0.8, 0.8), (0.8, -1.0, 0.5), (1.0, -0.8, 0.5), (0.0, -1.0, 0.8), (0.0, -0.8, 1.0), (1.0, -0.8, 0.0), (0.8, -1.0, 0.0), (0.5, -1.0, 0.8), (0.5, -0.8, 1.0), (0.8, 0.0, 1.0), (1.0, 0.0, 0.8), (1.0, -0.5, 0.8), (0.8, -0.5, 1.0), (0.7, 0.0, 0.0), (0.7, -0.5, 0.0), (0.7, -0.5, 0.5), (0.7, 0.0, 0.5), (0.0, -0.7, 0.5), (0.0, -0.7, 0.0), (0.5, -0.7, 0.0), (0.5, -0.7, 0.5), (0.5, 0.0, 0.8), (0.5, -0.5, 0.8), (0.0, 0.0, 0.8), (0.0, -0.5, 0.8)], [], [(17, 12, 1, 3), (7, 4, 33, 35), (12, 10, 18, 1), (1, 18, 14, 8), (4, 7, 15, 19), (5, 21, 22, 6), (20, 2, 4, 23), (1, 8, 28, 31), (0, 6, 13, 16), (23, 4, 19, 9), (9, 10, 11), (23, 9, 11, 22), (10, 12, 13, 11), (19, 15, 14, 18), (12, 17, 16, 13), (9, 19, 18, 10), (20, 23, 22, 21), (6, 22, 11, 13), (24, 27, 26, 25), (5, 6, 26, 27), (6, 0, 25, 26), (30, 31, 28, 29), (3, 1, 31, 30), (32, 34, 35, 33), (4, 2, 32, 33)])
me_cube_001.polygons.foreach_set('material_index', [0, 0, 0, 0, 0, 0, 0, 0, 0, 0, 0, 0, 0, 0, 0, 0, 0, 0, 1, 0, 0, 1, 0, 1, 0])
_uv = me_cube_001.uv_layers.new(name='UVMap')
_uv.uv.foreach_set('vector', [0.5, 0.775, 0.5625, 0.775, 0.5625, 0.8125, 0.5, 0.8125, 0.75, 0.6875, 0.6875, 0.6875, 0.6875, 0.6875, 0.75, 0.6875, 0.5625, 0.775, 0.6, 0.775, 0.6, 0.8125, 0.5625, 0.8125, 0.5625, 0.8125, 0.6, 0.8125, 0.6, 0.875, 0.5625, 0.875, 0.6875, 0.6875, 0.75, 0.6875, 0.75, 0.725, 0.6875, 0.725, 0.5625, 0.625, 0.6, 0.625, 0.6, 0.6875, 0.5625, 0.6875, 0.65, 0.625, 0.6875, 0.625, 0.6875, 0.6875, 0.65, 0.6875, 0.5625, 0.8125, 0.5625, 0.875, 0.5625, 0.875, 0.5625, 0.8125, 0.5, 0.6875, 0.5625, 0.6875, 0.5625, 0.725, 0.5, 0.725, 0.65, 0.6875, 0.6875, 0.6875, 0.6875, 0.725, 0.65, 0.725, 0.625, 0.775, 0.6, 0.775, 0.6, 0.75, 0.65, 0.6875, 0.65, 0.725, 0.6, 0.725, 0.6, 0.6875, 0.6, 0.775, 0.5625, 0.775, 0.5625, 0.725, 0.6, 0.725, 0.625, 0.8125, 0.625, 0.875, 0.6, 0.875, 0.6, 0.8125, 0.5625, 0.775, 0.5, 0.775, 0.5, 0.725, 0.5625, 0.725, 0.625, 0.775, 0.625, 0.8125, 0.6, 0.8125, 0.6, 0.775, 0.65, 0.625, 0.65, 0.6875, 0.6, 0.6875, 0.6, 0.625, 0.5625, 0.6875, 0.6, 0.6875, 0.6, 0.725, 0.5625, 0.725, 0.5, 0.625, 0.5625, 0.625, 0.5625, 0.6875, 0.5, 0.6875, 0.5625, 0.625, 0.5625, 0.6875, 0.5625, 0.6875, 0.5625, 0.625, 0.5625, 0.6875, 0.5, 0.6875, 0.5, 0.6875, 0.5625, 0.6875, 0.5, 0.8125, 0.5625, 0.8125, 0.5625, 0.875, 0.5, 0.875, 0.5, 0.8125, 0.5625, 0.8125, 0.5625, 0.8125, 0.5, 0.8125, 0.6875, 0.625, 0.75, 0.625, 0.75, 0.6875, 0.6875, 0.6875, 0.6875, 0.6875, 0.6875, 0.625, 0.6875, 0.625, 0.6875, 0.6875])
me_cube_001.materials.append(mat_material_003)
me_cube_001.materials.append(mat_material_002)
me_cube_001.use_mirror_vertex_groups = False
me_cube_001.update()

# ---- objects
ob_cube = bpy.data.objects.new('Cube', me_cube)
ob_cube_001 = bpy.data.objects.new('Cube.001', me_cube_001)

# ---- transforms, parenting, visibility, modifiers, constraints
ob_cube.location = (0.0, 0.0, 0.0)
ob_cube.lock_rotations_4d = False
ob_cube.empty_display_type = 'ARROWS'
ob_cube.lineart.crease_threshold = 0.0
ob_cube_001.location = (0.0, 0.0, 0.0)
ob_cube_001.lock_rotations_4d = False
ob_cube_001.empty_display_type = 'ARROWS'
ob_cube_001.lineart.crease_threshold = 0.0
_m = ob_cube_001.modifiers.new('Mirror', 'MIRROR')
_m.use_axis = (True, True, True)

# ---- collection membership
col_collection.objects.link(ob_cube)
col_backup.objects.link(ob_cube_001)
def _layer_coll(name, lc=None):
    lc = lc or bpy.context.view_layer.layer_collection
    for c in lc.children:
        if c.name == name: return c
        r = _layer_coll(name, c)
        if r: return r
_layer_coll('Backup').exclude = True

# ---- scene / render settings (as saved in the file)
scene.frame_start = 1; scene.frame_end = 250; scene.frame_set(1)
scene.render.engine = 'BLENDER_EEVEE_NEXT'
scene.cycles.sampling_pattern = 'TABULATED_SOBOL'
bpy.context.view_layer.update()

# ---- added for rendering (the .blend has no active camera and no usable light): camera, sun
cam_auto = bpy.data.cameras.new('AutoCamera')
cam_auto.lens = 50.0
cam_auto.sensor_width = 36.0
cam_auto.clip_end = 1000.0
ob_auto_camera = bpy.data.objects.new('AutoCamera', cam_auto)
scene.collection.objects.link(ob_auto_camera)
ob_auto_camera.location = (3.20507, -3.84609, 2.56406)
ob_auto_camera.rotation_euler = (1.09748, -7.21219e-08, 0.694738)
scene.camera = ob_auto_camera
light_auto_sun = bpy.data.lights.new('AutoSun', 'SUN')
light_auto_sun.energy = 3.0
light_auto_sun.angle = 0.0523599
ob_auto_sun = bpy.data.objects.new('AutoSun', light_auto_sun)
scene.collection.objects.link(ob_auto_sun)
ob_auto_sun.rotation_euler = (0.872665, 0.174533, 0.523599)
bpy.context.view_layer.update()
